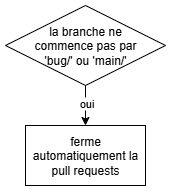

The diagram above was exported from draw.io. Its source (the exported page's mxGraphModel, read from the mxfile embedded in the PNG):
<mxGraphModel dx="1323" dy="791" grid="1" gridSize="10" guides="1" tooltips="1" connect="1" arrows="1" fold="1" page="1" pageScale="1" pageWidth="827" pageHeight="1169" math="0" shadow="0">
  <root>
    <mxCell id="0" />
    <mxCell id="1" parent="0" />
    <mxCell id="cHhw8HNeeLyk4ZQbSide-3" style="edgeStyle=orthogonalEdgeStyle;rounded=0;orthogonalLoop=1;jettySize=auto;html=1;entryX=0.5;entryY=0;entryDx=0;entryDy=0;" edge="1" parent="1" source="cHhw8HNeeLyk4ZQbSide-1" target="cHhw8HNeeLyk4ZQbSide-2">
      <mxGeometry relative="1" as="geometry" />
    </mxCell>
    <mxCell id="cHhw8HNeeLyk4ZQbSide-4" value="oui" style="edgeLabel;html=1;align=center;verticalAlign=middle;resizable=0;points=[];" vertex="1" connectable="0" parent="cHhw8HNeeLyk4ZQbSide-3">
      <mxGeometry x="-0.15" relative="1" as="geometry">
        <mxPoint as="offset" />
      </mxGeometry>
    </mxCell>
    <mxCell id="cHhw8HNeeLyk4ZQbSide-1" value="la branche ne&lt;div&gt;commence pas par&lt;/div&gt;&lt;div&gt;'bug/' ou 'main/'&lt;/div&gt;" style="rhombus;whiteSpace=wrap;html=1;" vertex="1" parent="1">
      <mxGeometry x="40" y="40" width="160" height="80" as="geometry" />
    </mxCell>
    <mxCell id="cHhw8HNeeLyk4ZQbSide-2" value="ferme automatiquement la pull requests" style="rounded=0;whiteSpace=wrap;html=1;" vertex="1" parent="1">
      <mxGeometry x="60" y="160" width="120" height="60" as="geometry" />
    </mxCell>
  </root>
</mxGraphModel>